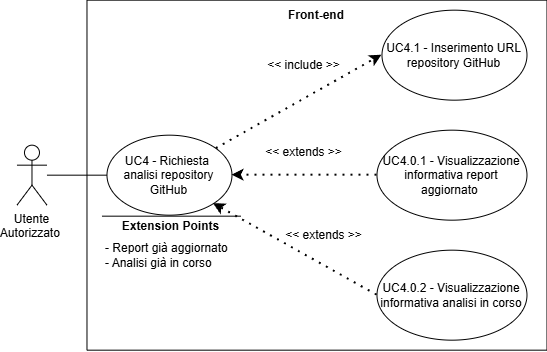

The diagram above was exported from draw.io. Its source (the exported page's mxGraphModel, read from the mxfile embedded in the PNG):
<mxGraphModel dx="1639" dy="844" grid="1" gridSize="10" guides="1" tooltips="1" connect="1" arrows="1" fold="1" page="1" pageScale="1" pageWidth="827" pageHeight="1169" math="0" shadow="0">
  <root>
    <mxCell id="0" />
    <mxCell id="1" parent="0" />
    <mxCell id="hwDeBtE-5lRCNZWV2q6p-157" parent="1" style="shape=umlActor;verticalLabelPosition=bottom;verticalAlign=top;html=1;outlineConnect=0;" value="&lt;div&gt;Utente&lt;/div&gt;&lt;div&gt;Autorizzato&amp;nbsp;&lt;/div&gt;" vertex="1">
      <mxGeometry height="60" width="30" x="631.4761904478074" y="1077.666695731027" as="geometry" />
    </mxCell>
    <mxCell id="hwDeBtE-5lRCNZWV2q6p-158" parent="1" style="swimlane;startSize=0;" value="" vertex="1">
      <mxGeometry height="350" width="460" x="701.4761904478074" y="932.666695731027" as="geometry">
        <mxRectangle height="40" width="50" x="270" y="110" as="alternateBounds" />
      </mxGeometry>
    </mxCell>
    <mxCell id="hwDeBtE-5lRCNZWV2q6p-159" parent="hwDeBtE-5lRCNZWV2q6p-158" style="ellipse;whiteSpace=wrap;html=1;" value="UC4 - Richiesta&amp;nbsp; analisi repository GitHub" vertex="1">
      <mxGeometry height="80" width="125" x="20" y="135" as="geometry" />
    </mxCell>
    <mxCell id="hwDeBtE-5lRCNZWV2q6p-160" parent="hwDeBtE-5lRCNZWV2q6p-158" style="ellipse;whiteSpace=wrap;html=1;" value="UC4.1 - Inserimento URL repository GitHub" vertex="1">
      <mxGeometry height="90" width="145" x="295" y="10" as="geometry" />
    </mxCell>
    <mxCell id="hwDeBtE-5lRCNZWV2q6p-161" edge="1" parent="hwDeBtE-5lRCNZWV2q6p-158" source="hwDeBtE-5lRCNZWV2q6p-159" style="endArrow=classic;dashed=1;html=1;dashPattern=1 3;strokeWidth=2;rounded=0;entryX=0;entryY=0.5;entryDx=0;entryDy=0;strokeColor=default;curved=0;endFill=1;endSize=6;" target="hwDeBtE-5lRCNZWV2q6p-160" value="">
      <mxGeometry height="50" relative="1" width="50" as="geometry">
        <mxPoint x="130" y="300" as="sourcePoint" />
        <mxPoint x="180" y="250" as="targetPoint" />
      </mxGeometry>
    </mxCell>
    <mxCell id="hwDeBtE-5lRCNZWV2q6p-162" parent="hwDeBtE-5lRCNZWV2q6p-158" style="text;html=1;whiteSpace=wrap;strokeColor=none;fillColor=none;align=center;verticalAlign=middle;rounded=0;" value="&amp;lt;&amp;lt; extends &amp;gt;&amp;gt;" vertex="1">
      <mxGeometry height="30" width="95" x="170" y="137.33" as="geometry" />
    </mxCell>
    <mxCell id="hwDeBtE-5lRCNZWV2q6p-163" parent="hwDeBtE-5lRCNZWV2q6p-158" style="ellipse;whiteSpace=wrap;html=1;" value="UC4.0.1 - Visualizzazione informativa report aggiornato&amp;nbsp;" vertex="1">
      <mxGeometry height="90" width="150" x="290" y="130" as="geometry" />
    </mxCell>
    <mxCell id="hwDeBtE-5lRCNZWV2q6p-164" edge="1" parent="hwDeBtE-5lRCNZWV2q6p-158" source="hwDeBtE-5lRCNZWV2q6p-163" style="endArrow=classic;dashed=1;html=1;dashPattern=1 3;strokeWidth=2;rounded=0;exitX=0;exitY=0.5;exitDx=0;exitDy=0;strokeColor=default;curved=0;endFill=1;endSize=6;entryX=1;entryY=0.5;entryDx=0;entryDy=0;" target="hwDeBtE-5lRCNZWV2q6p-159" value="">
      <mxGeometry height="50" relative="1" width="50" as="geometry">
        <mxPoint x="170" y="370" as="sourcePoint" />
        <mxPoint x="118.52380955219257" y="447.33330426897305" as="targetPoint" />
      </mxGeometry>
    </mxCell>
    <mxCell id="hwDeBtE-5lRCNZWV2q6p-165" parent="hwDeBtE-5lRCNZWV2q6p-158" style="text;html=1;whiteSpace=wrap;strokeColor=none;fillColor=none;align=center;verticalAlign=middle;rounded=0;" value="&amp;lt;&amp;lt; extends &amp;gt;&amp;gt;" vertex="1">
      <mxGeometry height="30" width="95" x="190" y="220" as="geometry" />
    </mxCell>
    <mxCell id="hwDeBtE-5lRCNZWV2q6p-166" parent="hwDeBtE-5lRCNZWV2q6p-158" style="ellipse;whiteSpace=wrap;html=1;" value="UC4.0.2 - Visualizzazione informativa analisi in corso" vertex="1">
      <mxGeometry height="90" width="150" x="290" y="250" as="geometry" />
    </mxCell>
    <mxCell id="hwDeBtE-5lRCNZWV2q6p-167" edge="1" parent="hwDeBtE-5lRCNZWV2q6p-158" source="hwDeBtE-5lRCNZWV2q6p-166" style="endArrow=classic;dashed=1;html=1;dashPattern=1 3;strokeWidth=2;rounded=0;entryX=1;entryY=1;entryDx=0;entryDy=0;strokeColor=default;curved=0;endFill=1;endSize=6;exitX=0;exitY=0.5;exitDx=0;exitDy=0;" target="hwDeBtE-5lRCNZWV2q6p-159" value="">
      <mxGeometry height="50" relative="1" width="50" as="geometry">
        <mxPoint x="148.52380955219257" y="477.33330426897305" as="sourcePoint" />
        <mxPoint x="200" y="450" as="targetPoint" />
      </mxGeometry>
    </mxCell>
    <mxCell id="hwDeBtE-5lRCNZWV2q6p-168" parent="hwDeBtE-5lRCNZWV2q6p-158" style="text;html=1;whiteSpace=wrap;strokeColor=none;fillColor=none;align=center;verticalAlign=middle;rounded=0;" value="&amp;lt;&amp;lt; include &amp;gt;&amp;gt;" vertex="1">
      <mxGeometry height="30" width="95" x="170" y="50" as="geometry" />
    </mxCell>
    <mxCell id="hwDeBtE-5lRCNZWV2q6p-170" parent="hwDeBtE-5lRCNZWV2q6p-158" style="text;html=1;whiteSpace=wrap;strokeColor=none;fillColor=none;align=center;verticalAlign=middle;rounded=0;autosize=1;resizable=0;perimeterSpacing=1;fontStyle=1" value="Front-end" vertex="1">
      <mxGeometry height="30" width="80" x="190" as="geometry" />
    </mxCell>
    <mxCell id="yvkCqvgza7mtzRP-Vd-W-1" edge="1" parent="hwDeBtE-5lRCNZWV2q6p-158" style="endArrow=none;html=1;rounded=0;" value="">
      <mxGeometry height="50" relative="1" width="50" as="geometry">
        <mxPoint x="153.7538095521926" y="216.00330426897312" as="sourcePoint" />
        <mxPoint x="15.003809552192592" y="216.00330426897312" as="targetPoint" />
      </mxGeometry>
    </mxCell>
    <mxCell id="yvkCqvgza7mtzRP-Vd-W-2" parent="hwDeBtE-5lRCNZWV2q6p-158" style="text;html=1;whiteSpace=wrap;strokeColor=none;fillColor=none;align=center;verticalAlign=middle;rounded=0;strokeWidth=5;" value="&lt;b&gt;Extension Points&lt;/b&gt;" vertex="1">
      <mxGeometry height="30" width="115" x="26.873809552192483" y="211.00330426897312" as="geometry" />
    </mxCell>
    <mxCell id="yvkCqvgza7mtzRP-Vd-W-3" parent="hwDeBtE-5lRCNZWV2q6p-158" style="text;html=1;whiteSpace=wrap;strokeColor=none;fillColor=none;align=left;verticalAlign=middle;rounded=0;" value="&lt;div&gt;- Report già aggiornato&lt;/div&gt;&lt;div&gt;- Analisi già in corso&lt;/div&gt;" vertex="1">
      <mxGeometry height="80" width="140" x="17.003809552192592" y="215.00330426897312" as="geometry" />
    </mxCell>
    <mxCell id="hwDeBtE-5lRCNZWV2q6p-169" edge="1" parent="1" source="hwDeBtE-5lRCNZWV2q6p-157" style="endArrow=none;html=1;rounded=0;entryX=0;entryY=0.5;entryDx=0;entryDy=0;" target="hwDeBtE-5lRCNZWV2q6p-159" value="">
      <mxGeometry height="50" relative="1" width="50" as="geometry">
        <mxPoint x="751.4761904478074" y="1292.666695731027" as="sourcePoint" />
        <mxPoint x="801.4761904478074" y="1242.666695731027" as="targetPoint" />
      </mxGeometry>
    </mxCell>
  </root>
</mxGraphModel>